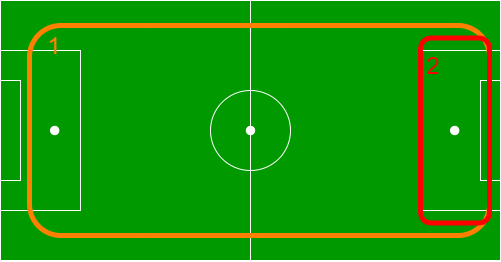

The diagram above was exported from draw.io. Its source (the exported page's mxGraphModel, read from the mxfile embedded in the PNG):
<mxGraphModel dx="1182" dy="736" grid="1" gridSize="10" guides="1" tooltips="1" connect="1" arrows="1" fold="1" page="1" pageScale="1" pageWidth="827" pageHeight="1169" math="0" shadow="0">
  <root>
    <mxCell id="0" />
    <mxCell id="1" parent="0" />
    <mxCell id="2" value="" style="whiteSpace=wrap;html=1;fillColor=#009900;strokeColor=#FFFFFF;" vertex="1" parent="1">
      <mxGeometry x="130" y="2010" width="500" height="260" as="geometry" />
    </mxCell>
    <mxCell id="3" value="" style="whiteSpace=wrap;html=1;fillColor=#009900;strokeColor=#FFFFFF;" vertex="1" parent="1">
      <mxGeometry x="550" y="2060" width="80" height="160" as="geometry" />
    </mxCell>
    <mxCell id="4" value="" style="whiteSpace=wrap;html=1;fillColor=#009900;strokeColor=#FFFFFF;" vertex="1" parent="1">
      <mxGeometry x="130" y="2060" width="80" height="160" as="geometry" />
    </mxCell>
    <mxCell id="5" value="" style="endArrow=none;html=1;exitX=0.5;exitY=0;exitDx=0;exitDy=0;entryX=0.5;entryY=1;entryDx=0;entryDy=0;startArrow=none;strokeColor=#FFFFFF;" edge="1" source="6" target="2" parent="1">
      <mxGeometry width="50" height="50" relative="1" as="geometry">
        <mxPoint x="450" y="2070" as="sourcePoint" />
        <mxPoint x="500" y="2020" as="targetPoint" />
      </mxGeometry>
    </mxCell>
    <mxCell id="6" value="" style="ellipse;whiteSpace=wrap;html=1;aspect=fixed;fillColor=#009900;strokeColor=#FFFFFF;" vertex="1" parent="1">
      <mxGeometry x="340" y="2100" width="80" height="80" as="geometry" />
    </mxCell>
    <mxCell id="7" value="" style="endArrow=none;html=1;exitX=0.5;exitY=0;exitDx=0;exitDy=0;entryX=0.5;entryY=1;entryDx=0;entryDy=0;strokeColor=#FFFFFF;startArrow=none;" edge="1" source="12" target="6" parent="1">
      <mxGeometry width="50" height="50" relative="1" as="geometry">
        <mxPoint x="380" y="2010" as="sourcePoint" />
        <mxPoint x="380" y="2270" as="targetPoint" />
      </mxGeometry>
    </mxCell>
    <mxCell id="8" value="" style="whiteSpace=wrap;html=1;fillColor=#009900;strokeColor=#FFFFFF;" vertex="1" parent="1">
      <mxGeometry x="610" y="2090" width="20" height="100" as="geometry" />
    </mxCell>
    <mxCell id="9" value="" style="whiteSpace=wrap;html=1;fillColor=#009900;strokeColor=#FFFFFF;" vertex="1" parent="1">
      <mxGeometry x="130" y="2090" width="20" height="100" as="geometry" />
    </mxCell>
    <mxCell id="10" value="" style="ellipse;whiteSpace=wrap;html=1;aspect=fixed;strokeColor=#FFFFFF;fillColor=#FFFFFF;" vertex="1" parent="1">
      <mxGeometry x="580" y="2135.8199999999997" width="8.36" height="8.36" as="geometry" />
    </mxCell>
    <mxCell id="11" value="" style="ellipse;whiteSpace=wrap;html=1;aspect=fixed;strokeColor=#FFFFFF;fillColor=#FFFFFF;" vertex="1" parent="1">
      <mxGeometry x="180" y="2135.8199999999997" width="8.36" height="8.36" as="geometry" />
    </mxCell>
    <mxCell id="12" value="" style="ellipse;whiteSpace=wrap;html=1;aspect=fixed;strokeColor=#FFFFFF;fillColor=#FFFFFF;" vertex="1" parent="1">
      <mxGeometry x="375.82000000000005" y="2135.8199999999997" width="8.36" height="8.36" as="geometry" />
    </mxCell>
    <mxCell id="13" value="" style="endArrow=none;html=1;exitX=0.5;exitY=0;exitDx=0;exitDy=0;entryX=0.5;entryY=1;entryDx=0;entryDy=0;strokeColor=#FFFFFF;" edge="1" source="2" target="12" parent="1">
      <mxGeometry width="50" height="50" relative="1" as="geometry">
        <mxPoint x="380" y="2010" as="sourcePoint" />
        <mxPoint x="380" y="2180" as="targetPoint" />
      </mxGeometry>
    </mxCell>
    <mxCell id="14" value="" style="rounded=1;whiteSpace=wrap;html=1;strokeWidth=5;fillColor=none;fontColor=#FF8000;strokeColor=#FF8000;" vertex="1" parent="1">
      <mxGeometry x="159" y="2035" width="460" height="210" as="geometry" />
    </mxCell>
    <mxCell id="15" value="1&lt;font style=&quot;font-size: 24px;&quot;&gt;&lt;br style=&quot;font-size: 24px;&quot;&gt;&lt;/font&gt;" style="text;html=1;strokeColor=none;fillColor=none;align=center;verticalAlign=middle;whiteSpace=wrap;rounded=0;fontSize=24;labelBorderColor=none;fontColor=#FF8000;" vertex="1" parent="1">
      <mxGeometry x="158.36" y="2040" width="51.64" height="30" as="geometry" />
    </mxCell>
    <mxCell id="16" value="" style="rounded=1;whiteSpace=wrap;html=1;strokeWidth=5;fillColor=none;strokeColor=#FF0000;" vertex="1" parent="1">
      <mxGeometry x="550" y="2047.5" width="69" height="185" as="geometry" />
    </mxCell>
    <mxCell id="17" value="&lt;font style=&quot;font-size: 24px&quot;&gt;2&lt;br style=&quot;font-size: 24px&quot;&gt;&lt;/font&gt;" style="text;html=1;strokeColor=none;fillColor=none;align=center;verticalAlign=middle;whiteSpace=wrap;rounded=0;fontSize=24;labelBorderColor=none;fontColor=#FF0000;" vertex="1" parent="1">
      <mxGeometry x="536.72" y="2060" width="51.64" height="30" as="geometry" />
    </mxCell>
  </root>
</mxGraphModel>